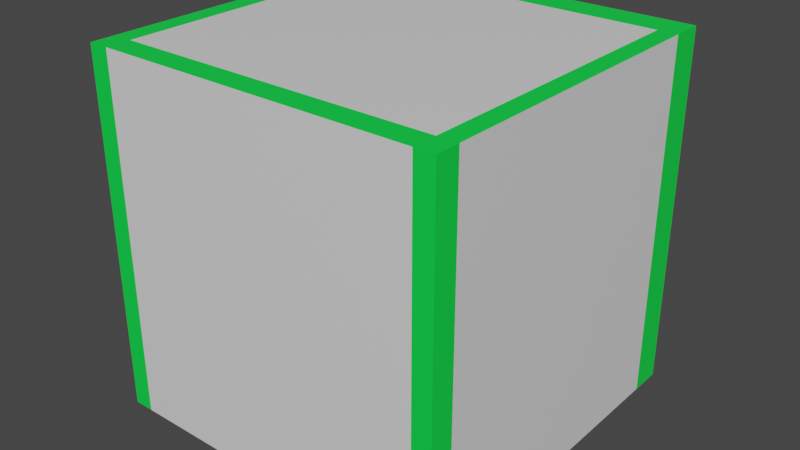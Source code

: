 # Source: Wall.blend  (saved by Blender 2.90.8; exported with 4.5.12 LTS)
import bpy
from mathutils import Matrix  # noqa: F401  (used for matrix-valued properties, if any)

bpy.ops.wm.read_factory_settings(use_empty=True)
scene = bpy.context.scene
scene.name = 'Scene'

# ---- collections
col_collection = bpy.data.collections.new('Collection'); scene.collection.children.link(col_collection)

# ---- materials (node trees are filled in below, after node groups)
mat_material = bpy.data.materials.new('Material')
mat_material.alpha_threshold = 0.0
mat_material.use_transparent_shadow = False
mat_material.line_color = (0.0, 0.0, 0.0, 1.0)
mat_material_001 = bpy.data.materials.new('Material.001')
mat_material_001.use_transparent_shadow = False

# ---- material node trees
mat_material.use_nodes = True; mat_material.node_tree.nodes.clear()
_N = mat_material.node_tree.nodes; _L = mat_material.node_tree.links
n0 = _N.new('ShaderNodeOutputMaterial'); n0.name = 'Material Output'; n0.location = (300, 300)
n1 = _N.new('ShaderNodeBsdfPrincipled'); n1.name = 'Principled BSDF'; n1.location = (10, 300)
n1.distribution = 'GGX'
n1.subsurface_method = 'BURLEY'
n1.inputs[2].default_value = 0.4
n1.inputs[3].default_value = 1.45
n1.inputs[27].default_value = (0.0, 0.0, 0.0, 1.0)
n1.inputs[28].default_value = 1.0
_L.new(n1.outputs[0], n0.inputs[0])
n0.is_active_output = True
mat_material_001.use_nodes = True; mat_material_001.node_tree.nodes.clear()
_N = mat_material_001.node_tree.nodes; _L = mat_material_001.node_tree.links
n0 = _N.new('ShaderNodeBsdfPrincipled'); n0.name = 'Principled BSDF'; n0.location = (10, 300)
n0.distribution = 'GGX'
n0.subsurface_method = 'BURLEY'
n0.inputs[0].default_value = (0.002637, 0.8, 0.06593, 1.0)
n0.inputs[3].default_value = 1.45
n0.inputs[27].default_value = (0.0, 0.0, 0.0, 1.0)
n0.inputs[28].default_value = 1.0
n1 = _N.new('ShaderNodeOutputMaterial'); n1.name = 'Material Output'; n1.location = (300, 300)
_L.new(n0.outputs[0], n1.inputs[0])
n1.is_active_output = True

# ---- world
world_world = bpy.data.worlds.new('World'); scene.world = world_world
world_world.use_nodes = True; world_world.node_tree.nodes.clear()
_N = world_world.node_tree.nodes; _L = world_world.node_tree.links
n0 = _N.new('ShaderNodeOutputWorld'); n0.name = 'World Output'; n0.location = (300, 300)
n1 = _N.new('ShaderNodeBackground'); n1.name = 'Background'; n1.location = (10, 300)
n1.inputs[0].default_value = (0.05088, 0.05088, 0.05088, 1.0)
_L.new(n1.outputs[0], n0.inputs[0])
n0.is_active_output = True
world_world.color = (0.05088, 0.05088, 0.05088)
world_world.use_sun_shadow = False
world_world.sun_shadow_jitter_overblur = 0.0

# ---- meshes
me_cube = bpy.data.meshes.new('Cube')
me_cube.from_pydata([(1.0, 1.0, 1.0), (1.0, 1.0, -1.0), (1.0, -1.0, 1.0), (1.0, -1.0, -1.0), (-1.0, 1.0, 1.0), (-1.0, 1.0, -1.0), (-1.0, -1.0, 1.0), (-1.0, -1.0, -1.0), (-1.0, -0.8637, -1.0), (1.0, -0.8637, 1.0), (-1.0, -0.8637, 1.0), (1.0, -0.8637, -1.0), (-1.0, 0.8182, 1.0), (1.0, 0.8182, -1.0), (-1.0, 0.8182, -1.0), (1.0, 0.8182, 1.0), (0.8917, 1.0, -1.0), (0.8917, -1.0, 1.0), (0.8917, -1.0, -1.0), (0.8917, 1.0, 1.0), (0.8917, -0.8637, -1.0), (0.8917, -0.8637, 1.0), (0.8917, 0.8182, 1.0), (0.8917, 0.8182, -1.0), (-0.8857, 1.0, -1.0), (-0.8857, -1.0, 1.0), (-0.8857, -0.8637, -1.0), (-0.8857, 0.8182, -1.0), (-0.8857, -1.0, -1.0), (-0.8857, 1.0, 1.0), (-0.8857, -0.8637, 1.0), (-0.8857, 0.8182, 1.0)], [], [(30, 10, 6, 25), (28, 25, 6, 7), (14, 12, 4, 5), (20, 11, 3, 18), (11, 9, 2, 3), (16, 19, 0, 1), (13, 15, 9, 11), (23, 13, 11, 20), (7, 6, 10, 8), (31, 12, 10, 30), (29, 4, 12, 31), (16, 1, 13, 23), (1, 0, 15, 13), (8, 10, 12, 14), (24, 16, 23, 27), (0, 19, 22, 15), (15, 22, 21, 9), (27, 23, 20, 26), (24, 29, 19, 16), (26, 20, 18, 28), (3, 2, 17, 18), (9, 21, 17, 2), (8, 26, 28, 7), (5, 4, 29, 24), (14, 27, 26, 8), (5, 24, 27, 14), (19, 29, 31, 22), (22, 31, 30, 21), (18, 17, 25, 28), (21, 30, 25, 17)])
me_cube.polygons.foreach_set('material_index', [1, 1, 1, 0, 1, 1, 0, 0, 1, 1, 1, 0, 1, 0, 0, 1, 1, 0, 0, 0, 1, 1, 0, 1, 0, 0, 1, 0, 0, 1])
_uv = me_cube.uv_layers.new(name='UVMap')
_uv.uv.foreach_set('vector', [0.8607, 0.733, 0.875, 0.733, 0.875, 0.75, 0.8607, 0.75, 0.375, 0.9857, 0.625, 0.9857, 0.625, 1.0, 0.375, 1.0, 0.375, 0.2273, 0.625, 0.2273, 0.625, 0.25, 0.375, 0.25, 0.3615, 0.733, 0.375, 0.733, 0.375, 0.75, 0.3615, 0.75, 0.375, 0.733, 0.625, 0.733, 0.625, 0.75, 0.375, 0.75, 0.375, 0.4865, 0.625, 0.4865, 0.625, 0.5, 0.375, 0.5, 0.375, 0.5227, 0.625, 0.5227, 0.625, 0.733, 0.375, 0.733, 0.3615, 0.5227, 0.375, 0.5227, 0.375, 0.733, 0.3615, 0.733, 0.375, 0.0, 0.625, 0.0, 0.625, 0.01704, 0.375, 0.01704, 0.8607, 0.5227, 0.875, 0.5227, 0.875, 0.733, 0.8607, 0.733, 0.8607, 0.5, 0.875, 0.5, 0.875, 0.5227, 0.8607, 0.5227, 0.3615, 0.5, 0.375, 0.5, 0.375, 0.5227, 0.3615, 0.5227, 0.375, 0.5, 0.625, 0.5, 0.625, 0.5227, 0.375, 0.5227, 0.375, 0.01704, 0.625, 0.01704, 0.625, 0.2273, 0.375, 0.2273, 0.1393, 0.5, 0.3615, 0.5, 0.3615, 0.5227, 0.1393, 0.5227, 0.625, 0.5, 0.6385, 0.5, 0.6385, 0.5227, 0.625, 0.5227, 0.625, 0.5227, 0.6385, 0.5227, 0.6385, 0.733, 0.625, 0.733, 0.1393, 0.5227, 0.3615, 0.5227, 0.3615, 0.733, 0.1393, 0.733, 0.375, 0.2643, 0.625, 0.2643, 0.625, 0.4865, 0.375, 0.4865, 0.1393, 0.733, 0.3615, 0.733, 0.3615, 0.75, 0.1393, 0.75, 0.375, 0.75, 0.625, 0.75, 0.625, 0.7635, 0.375, 0.7635, 0.625, 0.733, 0.6385, 0.733, 0.6385, 0.75, 0.625, 0.75, 0.125, 0.733, 0.1393, 0.733, 0.1393, 0.75, 0.125, 0.75, 0.375, 0.25, 0.625, 0.25, 0.625, 0.2643, 0.375, 0.2643, 0.125, 0.5227, 0.1393, 0.5227, 0.1393, 0.733, 0.125, 0.733, 0.125, 0.5, 0.1393, 0.5, 0.1393, 0.5227, 0.125, 0.5227, 0.6385, 0.5, 0.8607, 0.5, 0.8607, 0.5227, 0.6385, 0.5227, 0.6385, 0.5227, 0.8607, 0.5227, 0.8607, 0.733, 0.6385, 0.733, 0.375, 0.7635, 0.625, 0.7635, 0.625, 0.9857, 0.375, 0.9857, 0.6385, 0.733, 0.8607, 0.733, 0.8607, 0.75, 0.6385, 0.75])
me_cube.materials.append(mat_material)
me_cube.materials.append(mat_material_001)
me_cube.use_remesh_preserve_volume = False
me_cube.use_remesh_preserve_attributes = False
me_cube.use_mirror_vertex_groups = False
me_cube.update()

# ---- objects
ob_cube = bpy.data.objects.new('Cube', me_cube)

# ---- transforms, parenting, visibility, modifiers, constraints
ob_cube.location = (0.0, 0.0, 0.0)
ob_cube.lock_rotations_4d = False
ob_cube.empty_display_type = 'ARROWS'
ob_cube.lineart.crease_threshold = 0.0

# ---- collection membership
col_collection.objects.link(ob_cube)

# ---- scene / render settings (as saved in the file)
scene.frame_start = 1; scene.frame_end = 250; scene.frame_set(1)
scene.render.engine = 'BLENDER_EEVEE_NEXT'
scene.cycles.use_denoising = False
scene.cycles.samples = 128
scene.cycles.sampling_pattern = 'TABULATED_SOBOL'
scene.cycles.use_adaptive_sampling = False
scene.cycles.use_light_tree = False
scene.view_settings.view_transform = 'Filmic'
bpy.context.view_layer.update()

# ---- added for rendering (the .blend has no active camera and no usable light): camera, sun
cam_auto = bpy.data.cameras.new('AutoCamera')
cam_auto.lens = 50.0
cam_auto.sensor_width = 36.0
cam_auto.clip_end = 1000.0
ob_auto_camera = bpy.data.objects.new('AutoCamera', cam_auto)
scene.collection.objects.link(ob_auto_camera)
ob_auto_camera.location = (3.20507, -3.84609, 2.56406)
ob_auto_camera.rotation_euler = (1.09748, -7.21219e-08, 0.694738)
scene.camera = ob_auto_camera
light_auto_sun = bpy.data.lights.new('AutoSun', 'SUN')
light_auto_sun.energy = 3.0
light_auto_sun.angle = 0.0523599
ob_auto_sun = bpy.data.objects.new('AutoSun', light_auto_sun)
scene.collection.objects.link(ob_auto_sun)
ob_auto_sun.rotation_euler = (0.872665, 0.174533, 0.523599)
bpy.context.view_layer.update()
